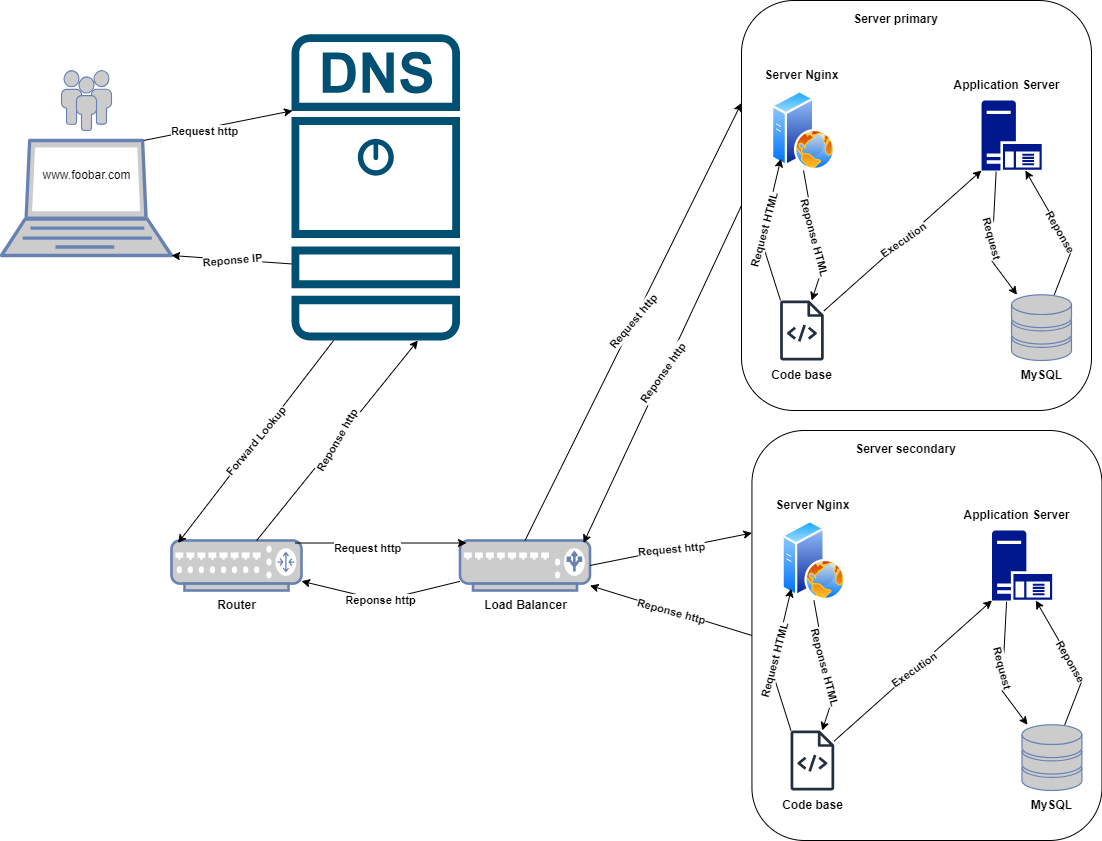

The diagram above was exported from draw.io. Its source (the exported page's mxGraphModel, read from the mxfile embedded in the PNG):
<mxGraphModel dx="1674" dy="738" grid="1" gridSize="10" guides="1" tooltips="1" connect="1" arrows="1" fold="1" page="1" pageScale="1" pageWidth="827" pageHeight="1169" math="0" shadow="0">
  <root>
    <mxCell id="0" />
    <mxCell id="1" parent="0" />
    <mxCell id="vGpKGfnRy97NKutppF9I-5" value="" style="rounded=1;whiteSpace=wrap;html=1;" parent="1" vertex="1">
      <mxGeometry x="790" y="120" width="350" height="410" as="geometry" />
    </mxCell>
    <mxCell id="vGpKGfnRy97NKutppF9I-2" value="" style="fontColor=#0066CC;verticalAlign=top;verticalLabelPosition=bottom;labelPosition=center;align=center;html=1;outlineConnect=0;fillColor=#CCCCCC;strokeColor=#6881B3;gradientColor=none;gradientDirection=north;strokeWidth=2;shape=mxgraph.networks.laptop;" parent="1" vertex="1">
      <mxGeometry x="50" y="260" width="170" height="115" as="geometry" />
    </mxCell>
    <mxCell id="vGpKGfnRy97NKutppF9I-6" value="&lt;b&gt;Router&lt;/b&gt;" style="text;html=1;align=center;verticalAlign=middle;resizable=0;points=[];autosize=1;strokeColor=none;fillColor=none;" parent="1" vertex="1">
      <mxGeometry x="255" y="710" width="60" height="30" as="geometry" />
    </mxCell>
    <mxCell id="vGpKGfnRy97NKutppF9I-10" value="&lt;b&gt;Server Nginx&lt;/b&gt;" style="text;html=1;align=center;verticalAlign=middle;resizable=0;points=[];autosize=1;strokeColor=none;fillColor=none;" parent="1" vertex="1">
      <mxGeometry x="800.45" y="180" width="100" height="30" as="geometry" />
    </mxCell>
    <mxCell id="vGpKGfnRy97NKutppF9I-12" value="&lt;b&gt;MySQL&lt;/b&gt;" style="text;html=1;align=center;verticalAlign=middle;resizable=0;points=[];autosize=1;strokeColor=none;fillColor=none;" parent="1" vertex="1">
      <mxGeometry x="1060" y="480" width="60" height="30" as="geometry" />
    </mxCell>
    <mxCell id="vGpKGfnRy97NKutppF9I-14" value="" style="fontColor=#0066CC;verticalAlign=top;verticalLabelPosition=bottom;labelPosition=center;align=center;html=1;outlineConnect=0;fillColor=#CCCCCC;strokeColor=#6881B3;gradientColor=none;gradientDirection=north;strokeWidth=2;shape=mxgraph.networks.storage;" parent="1" vertex="1">
      <mxGeometry x="1060" y="414.25" width="60" height="65.75" as="geometry" />
    </mxCell>
    <mxCell id="vGpKGfnRy97NKutppF9I-15" value="" style="fontColor=#0066CC;verticalAlign=top;verticalLabelPosition=bottom;labelPosition=center;align=center;html=1;outlineConnect=0;fillColor=#CCCCCC;strokeColor=#6881B3;gradientColor=none;gradientDirection=north;strokeWidth=2;shape=mxgraph.networks.users;" parent="1" vertex="1">
      <mxGeometry x="110" y="190" width="50" height="60" as="geometry" />
    </mxCell>
    <mxCell id="ItSosk8fL9NzmZc4UnZv-1" value="www.foobar.com" style="text;html=1;align=center;verticalAlign=middle;resizable=0;points=[];autosize=1;strokeColor=none;fillColor=none;" parent="1" vertex="1">
      <mxGeometry x="80" y="280" width="110" height="30" as="geometry" />
    </mxCell>
    <mxCell id="ItSosk8fL9NzmZc4UnZv-3" value="" style="sketch=0;points=[[0.015,0.015,0],[0.985,0.015,0],[0.985,0.985,0],[0.015,0.985,0],[0.25,0,0],[0.5,0,0],[0.75,0,0],[1,0.25,0],[1,0.5,0],[1,0.75,0],[0.75,1,0],[0.5,1,0],[0.25,1,0],[0,0.75,0],[0,0.5,0],[0,0.25,0]];verticalLabelPosition=bottom;html=1;verticalAlign=top;aspect=fixed;align=center;pointerEvents=1;shape=mxgraph.cisco19.dns_server;fillColor=#005073;strokeColor=none;" parent="1" vertex="1">
      <mxGeometry x="340" y="153.64" width="168.5" height="306.36" as="geometry" />
    </mxCell>
    <mxCell id="ItSosk8fL9NzmZc4UnZv-14" value="" style="fontColor=#0066CC;verticalAlign=top;verticalLabelPosition=bottom;labelPosition=center;align=center;html=1;outlineConnect=0;fillColor=#CCCCCC;strokeColor=#6881B3;gradientColor=none;gradientDirection=north;strokeWidth=2;shape=mxgraph.networks.router;" parent="1" vertex="1">
      <mxGeometry x="220" y="660" width="130" height="50" as="geometry" />
    </mxCell>
    <mxCell id="ItSosk8fL9NzmZc4UnZv-16" value="" style="endArrow=classic;html=1;rounded=0;exitX=0.25;exitY=1;exitDx=0;exitDy=0;exitPerimeter=0;entryX=0.05;entryY=0.05;entryDx=0;entryDy=0;entryPerimeter=0;" parent="1" source="ItSosk8fL9NzmZc4UnZv-3" target="ItSosk8fL9NzmZc4UnZv-14" edge="1">
      <mxGeometry relative="1" as="geometry">
        <mxPoint x="374.25" y="500" as="sourcePoint" />
        <mxPoint x="474.25" y="500" as="targetPoint" />
      </mxGeometry>
    </mxCell>
    <mxCell id="ItSosk8fL9NzmZc4UnZv-17" value="&lt;b&gt;Forward Lookup&lt;/b&gt;" style="edgeLabel;resizable=0;html=1;;align=center;verticalAlign=middle;rotation=-50;" parent="ItSosk8fL9NzmZc4UnZv-16" connectable="0" vertex="1">
      <mxGeometry relative="1" as="geometry" />
    </mxCell>
    <mxCell id="ItSosk8fL9NzmZc4UnZv-18" value="" style="endArrow=classic;html=1;rounded=0;entryX=0.75;entryY=1;entryDx=0;entryDy=0;entryPerimeter=0;" parent="1" source="ItSosk8fL9NzmZc4UnZv-14" target="ItSosk8fL9NzmZc4UnZv-3" edge="1">
      <mxGeometry relative="1" as="geometry">
        <mxPoint x="570" y="520" as="sourcePoint" />
        <mxPoint x="670" y="520" as="targetPoint" />
      </mxGeometry>
    </mxCell>
    <mxCell id="ItSosk8fL9NzmZc4UnZv-19" value="&lt;b&gt;Reponse http&lt;/b&gt;" style="edgeLabel;resizable=0;html=1;;align=center;verticalAlign=middle;rotation=-60;" parent="ItSosk8fL9NzmZc4UnZv-18" connectable="0" vertex="1">
      <mxGeometry relative="1" as="geometry" />
    </mxCell>
    <mxCell id="ItSosk8fL9NzmZc4UnZv-22" value="" style="endArrow=classic;html=1;rounded=0;exitX=0;exitY=0.75;exitDx=0;exitDy=0;exitPerimeter=0;entryX=1;entryY=1;entryDx=0;entryDy=0;entryPerimeter=0;" parent="1" source="ItSosk8fL9NzmZc4UnZv-3" target="vGpKGfnRy97NKutppF9I-2" edge="1">
      <mxGeometry relative="1" as="geometry">
        <mxPoint x="730" y="380" as="sourcePoint" />
        <mxPoint x="830" y="380" as="targetPoint" />
      </mxGeometry>
    </mxCell>
    <mxCell id="ItSosk8fL9NzmZc4UnZv-23" value="&lt;b&gt;Reponse IP&lt;/b&gt;" style="edgeLabel;resizable=0;html=1;;align=center;verticalAlign=middle;rotation=-5;" parent="ItSosk8fL9NzmZc4UnZv-22" connectable="0" vertex="1">
      <mxGeometry relative="1" as="geometry">
        <mxPoint as="offset" />
      </mxGeometry>
    </mxCell>
    <mxCell id="ItSosk8fL9NzmZc4UnZv-24" value="" style="endArrow=classic;html=1;rounded=0;exitX=0.83;exitY=0;exitDx=0;exitDy=0;exitPerimeter=0;entryX=0;entryY=0.25;entryDx=0;entryDy=0;entryPerimeter=0;" parent="1" edge="1">
      <mxGeometry relative="1" as="geometry">
        <mxPoint x="192.0999999999999" y="260" as="sourcePoint" />
        <mxPoint x="341" y="230.23000000000002" as="targetPoint" />
      </mxGeometry>
    </mxCell>
    <mxCell id="ItSosk8fL9NzmZc4UnZv-25" value="&lt;b&gt;Request http&lt;/b&gt;" style="edgeLabel;resizable=0;html=1;;align=center;verticalAlign=middle;rotation=0;" parent="ItSosk8fL9NzmZc4UnZv-24" connectable="0" vertex="1">
      <mxGeometry relative="1" as="geometry">
        <mxPoint x="-14" y="5" as="offset" />
      </mxGeometry>
    </mxCell>
    <mxCell id="ItSosk8fL9NzmZc4UnZv-33" value="" style="sketch=0;outlineConnect=0;fontColor=#232F3E;gradientColor=none;fillColor=#232F3D;strokeColor=none;dashed=0;verticalLabelPosition=bottom;verticalAlign=top;align=center;html=1;fontSize=12;fontStyle=0;aspect=fixed;pointerEvents=1;shape=mxgraph.aws4.source_code;" parent="1" vertex="1">
      <mxGeometry x="828.52" y="420" width="43.85" height="60" as="geometry" />
    </mxCell>
    <mxCell id="ItSosk8fL9NzmZc4UnZv-34" value="" style="sketch=0;aspect=fixed;pointerEvents=1;shadow=0;dashed=0;html=1;strokeColor=none;labelPosition=center;verticalLabelPosition=bottom;verticalAlign=top;align=center;fillColor=#00188D;shape=mxgraph.mscae.enterprise.application_server" parent="1" vertex="1">
      <mxGeometry x="1030" y="220" width="60.2" height="70" as="geometry" />
    </mxCell>
    <mxCell id="ItSosk8fL9NzmZc4UnZv-36" value="" style="image;aspect=fixed;perimeter=ellipsePerimeter;html=1;align=center;shadow=0;dashed=0;spacingTop=3;image=img/lib/active_directory/web_server.svg;" parent="1" vertex="1">
      <mxGeometry x="820" y="210" width="64" height="80" as="geometry" />
    </mxCell>
    <mxCell id="ItSosk8fL9NzmZc4UnZv-37" value="&lt;b&gt;Server primary&lt;/b&gt;" style="text;html=1;align=center;verticalAlign=middle;resizable=0;points=[];autosize=1;strokeColor=none;fillColor=none;" parent="1" vertex="1">
      <mxGeometry x="889" y="123.64" width="110" height="30" as="geometry" />
    </mxCell>
    <mxCell id="ItSosk8fL9NzmZc4UnZv-38" value="&lt;b&gt;Code base&lt;/b&gt;" style="text;html=1;align=center;verticalAlign=middle;resizable=0;points=[];autosize=1;strokeColor=none;fillColor=none;" parent="1" vertex="1">
      <mxGeometry x="810.4399999999999" y="480" width="80" height="30" as="geometry" />
    </mxCell>
    <mxCell id="ItSosk8fL9NzmZc4UnZv-39" value="&lt;b&gt;Application Server&lt;/b&gt;" style="text;html=1;align=center;verticalAlign=middle;resizable=0;points=[];autosize=1;strokeColor=none;fillColor=none;" parent="1" vertex="1">
      <mxGeometry x="990" y="190" width="130" height="30" as="geometry" />
    </mxCell>
    <mxCell id="lFNRoF6456apRixFQ9Mo-2" value="" style="endArrow=classic;html=1;rounded=0;exitX=0.5;exitY=1;exitDx=0;exitDy=0;" parent="1" source="ItSosk8fL9NzmZc4UnZv-36" target="ItSosk8fL9NzmZc4UnZv-33" edge="1">
      <mxGeometry relative="1" as="geometry">
        <mxPoint x="930" y="455" as="sourcePoint" />
        <mxPoint x="1080" y="455" as="targetPoint" />
        <Array as="points">
          <mxPoint x="870" y="390" />
        </Array>
      </mxGeometry>
    </mxCell>
    <mxCell id="lFNRoF6456apRixFQ9Mo-3" value="&lt;b&gt;Reponse HTML&lt;/b&gt;" style="edgeLabel;resizable=0;html=1;;align=center;verticalAlign=middle;rotation=75;" parent="lFNRoF6456apRixFQ9Mo-2" connectable="0" vertex="1">
      <mxGeometry relative="1" as="geometry" />
    </mxCell>
    <mxCell id="lFNRoF6456apRixFQ9Mo-4" value="" style="endArrow=classic;html=1;rounded=0;entryX=0;entryY=1;entryDx=0;entryDy=0;" parent="1" source="ItSosk8fL9NzmZc4UnZv-33" target="ItSosk8fL9NzmZc4UnZv-36" edge="1">
      <mxGeometry relative="1" as="geometry">
        <mxPoint x="880" y="520" as="sourcePoint" />
        <mxPoint x="1030" y="520" as="targetPoint" />
        <Array as="points">
          <mxPoint x="829" y="420" />
          <mxPoint x="810" y="360" />
        </Array>
      </mxGeometry>
    </mxCell>
    <mxCell id="lFNRoF6456apRixFQ9Mo-5" value="&lt;b&gt;Request HTML&lt;/b&gt;" style="edgeLabel;resizable=0;html=1;;align=center;verticalAlign=middle;rotation=-75;" parent="lFNRoF6456apRixFQ9Mo-4" connectable="0" vertex="1">
      <mxGeometry relative="1" as="geometry" />
    </mxCell>
    <mxCell id="lFNRoF6456apRixFQ9Mo-7" value="" style="endArrow=classic;html=1;rounded=0;entryX=0;entryY=1;entryDx=0;entryDy=0;entryPerimeter=0;" parent="1" source="ItSosk8fL9NzmZc4UnZv-33" target="ItSosk8fL9NzmZc4UnZv-34" edge="1">
      <mxGeometry relative="1" as="geometry">
        <mxPoint x="1030" y="500" as="sourcePoint" />
        <mxPoint x="1130" y="500" as="targetPoint" />
      </mxGeometry>
    </mxCell>
    <mxCell id="lFNRoF6456apRixFQ9Mo-8" value="&lt;b&gt;Execution&lt;/b&gt;" style="edgeLabel;resizable=0;html=1;;align=center;verticalAlign=middle;rotation=-35;" parent="lFNRoF6456apRixFQ9Mo-7" connectable="0" vertex="1">
      <mxGeometry relative="1" as="geometry" />
    </mxCell>
    <mxCell id="lFNRoF6456apRixFQ9Mo-9" value="" style="endArrow=classic;html=1;rounded=0;exitX=0.243;exitY=1.018;exitDx=0;exitDy=0;exitPerimeter=0;" parent="1" source="ItSosk8fL9NzmZc4UnZv-34" target="vGpKGfnRy97NKutppF9I-14" edge="1">
      <mxGeometry relative="1" as="geometry">
        <mxPoint x="1130" y="479.5" as="sourcePoint" />
        <mxPoint x="1230" y="479.5" as="targetPoint" />
        <Array as="points">
          <mxPoint x="1040" y="380" />
        </Array>
      </mxGeometry>
    </mxCell>
    <mxCell id="lFNRoF6456apRixFQ9Mo-10" value="&lt;b&gt;Request&lt;/b&gt;" style="edgeLabel;resizable=0;html=1;;align=center;verticalAlign=middle;rotation=75;" parent="lFNRoF6456apRixFQ9Mo-9" connectable="0" vertex="1">
      <mxGeometry relative="1" as="geometry" />
    </mxCell>
    <mxCell id="lFNRoF6456apRixFQ9Mo-11" value="" style="endArrow=classic;html=1;rounded=0;entryX=0.729;entryY=1;entryDx=0;entryDy=0;entryPerimeter=0;" parent="1" source="vGpKGfnRy97NKutppF9I-14" target="ItSosk8fL9NzmZc4UnZv-34" edge="1">
      <mxGeometry relative="1" as="geometry">
        <mxPoint x="1200" y="510" as="sourcePoint" />
        <mxPoint x="1300" y="510" as="targetPoint" />
        <Array as="points">
          <mxPoint x="1120" y="370" />
        </Array>
      </mxGeometry>
    </mxCell>
    <mxCell id="lFNRoF6456apRixFQ9Mo-12" value="&lt;b&gt;Reponse&lt;/b&gt;" style="edgeLabel;resizable=0;html=1;;align=center;verticalAlign=middle;rotation=60;" parent="lFNRoF6456apRixFQ9Mo-11" connectable="0" vertex="1">
      <mxGeometry relative="1" as="geometry" />
    </mxCell>
    <mxCell id="bkRHFGhLDT93gd4pJ4u1-1" value="" style="fontColor=#0066CC;verticalAlign=top;verticalLabelPosition=bottom;labelPosition=center;align=center;html=1;outlineConnect=0;fillColor=#CCCCCC;strokeColor=#6881B3;gradientColor=none;gradientDirection=north;strokeWidth=2;shape=mxgraph.networks.load_balancer;" vertex="1" parent="1">
      <mxGeometry x="508.5" y="660" width="130" height="50" as="geometry" />
    </mxCell>
    <mxCell id="bkRHFGhLDT93gd4pJ4u1-2" value="&lt;b&gt;Load Balancer&lt;/b&gt;" style="text;html=1;align=center;verticalAlign=middle;resizable=0;points=[];autosize=1;strokeColor=none;fillColor=none;" vertex="1" parent="1">
      <mxGeometry x="518.5" y="710" width="110" height="30" as="geometry" />
    </mxCell>
    <mxCell id="bkRHFGhLDT93gd4pJ4u1-3" value="" style="rounded=1;whiteSpace=wrap;html=1;" vertex="1" parent="1">
      <mxGeometry x="800.45" y="550" width="350" height="410" as="geometry" />
    </mxCell>
    <mxCell id="bkRHFGhLDT93gd4pJ4u1-4" value="&lt;b&gt;Server Nginx&lt;/b&gt;" style="text;html=1;align=center;verticalAlign=middle;resizable=0;points=[];autosize=1;strokeColor=none;fillColor=none;" vertex="1" parent="1">
      <mxGeometry x="810.9000000000001" y="610" width="100" height="30" as="geometry" />
    </mxCell>
    <mxCell id="bkRHFGhLDT93gd4pJ4u1-5" value="&lt;b&gt;MySQL&lt;/b&gt;" style="text;html=1;align=center;verticalAlign=middle;resizable=0;points=[];autosize=1;strokeColor=none;fillColor=none;" vertex="1" parent="1">
      <mxGeometry x="1070.45" y="910" width="60" height="30" as="geometry" />
    </mxCell>
    <mxCell id="bkRHFGhLDT93gd4pJ4u1-6" value="" style="fontColor=#0066CC;verticalAlign=top;verticalLabelPosition=bottom;labelPosition=center;align=center;html=1;outlineConnect=0;fillColor=#CCCCCC;strokeColor=#6881B3;gradientColor=none;gradientDirection=north;strokeWidth=2;shape=mxgraph.networks.storage;" vertex="1" parent="1">
      <mxGeometry x="1070.45" y="844.25" width="60" height="65.75" as="geometry" />
    </mxCell>
    <mxCell id="bkRHFGhLDT93gd4pJ4u1-7" value="" style="sketch=0;outlineConnect=0;fontColor=#232F3E;gradientColor=none;fillColor=#232F3D;strokeColor=none;dashed=0;verticalLabelPosition=bottom;verticalAlign=top;align=center;html=1;fontSize=12;fontStyle=0;aspect=fixed;pointerEvents=1;shape=mxgraph.aws4.source_code;" vertex="1" parent="1">
      <mxGeometry x="838.97" y="850" width="43.85" height="60" as="geometry" />
    </mxCell>
    <mxCell id="bkRHFGhLDT93gd4pJ4u1-8" value="" style="sketch=0;aspect=fixed;pointerEvents=1;shadow=0;dashed=0;html=1;strokeColor=none;labelPosition=center;verticalLabelPosition=bottom;verticalAlign=top;align=center;fillColor=#00188D;shape=mxgraph.mscae.enterprise.application_server" vertex="1" parent="1">
      <mxGeometry x="1040.45" y="650" width="60.2" height="70" as="geometry" />
    </mxCell>
    <mxCell id="bkRHFGhLDT93gd4pJ4u1-9" value="" style="image;aspect=fixed;perimeter=ellipsePerimeter;html=1;align=center;shadow=0;dashed=0;spacingTop=3;image=img/lib/active_directory/web_server.svg;" vertex="1" parent="1">
      <mxGeometry x="830.45" y="640" width="64" height="80" as="geometry" />
    </mxCell>
    <mxCell id="bkRHFGhLDT93gd4pJ4u1-10" value="&lt;b&gt;Server secondary&lt;/b&gt;" style="text;html=1;align=center;verticalAlign=middle;resizable=0;points=[];autosize=1;strokeColor=none;fillColor=none;" vertex="1" parent="1">
      <mxGeometry x="894.45" y="553.64" width="120" height="30" as="geometry" />
    </mxCell>
    <mxCell id="bkRHFGhLDT93gd4pJ4u1-11" value="&lt;b&gt;Code base&lt;/b&gt;" style="text;html=1;align=center;verticalAlign=middle;resizable=0;points=[];autosize=1;strokeColor=none;fillColor=none;" vertex="1" parent="1">
      <mxGeometry x="820.89" y="910" width="80" height="30" as="geometry" />
    </mxCell>
    <mxCell id="bkRHFGhLDT93gd4pJ4u1-12" value="&lt;b&gt;Application Server&lt;/b&gt;" style="text;html=1;align=center;verticalAlign=middle;resizable=0;points=[];autosize=1;strokeColor=none;fillColor=none;" vertex="1" parent="1">
      <mxGeometry x="1000.45" y="620" width="130" height="30" as="geometry" />
    </mxCell>
    <mxCell id="bkRHFGhLDT93gd4pJ4u1-13" value="" style="endArrow=classic;html=1;rounded=0;exitX=0.5;exitY=1;exitDx=0;exitDy=0;" edge="1" parent="1" source="bkRHFGhLDT93gd4pJ4u1-9" target="bkRHFGhLDT93gd4pJ4u1-7">
      <mxGeometry relative="1" as="geometry">
        <mxPoint x="940.45" y="885" as="sourcePoint" />
        <mxPoint x="1090.45" y="885" as="targetPoint" />
        <Array as="points">
          <mxPoint x="880.45" y="820" />
        </Array>
      </mxGeometry>
    </mxCell>
    <mxCell id="bkRHFGhLDT93gd4pJ4u1-14" value="&lt;b&gt;Reponse HTML&lt;/b&gt;" style="edgeLabel;resizable=0;html=1;;align=center;verticalAlign=middle;rotation=75;" connectable="0" vertex="1" parent="bkRHFGhLDT93gd4pJ4u1-13">
      <mxGeometry relative="1" as="geometry" />
    </mxCell>
    <mxCell id="bkRHFGhLDT93gd4pJ4u1-15" value="" style="endArrow=classic;html=1;rounded=0;entryX=0;entryY=1;entryDx=0;entryDy=0;" edge="1" parent="1" source="bkRHFGhLDT93gd4pJ4u1-7" target="bkRHFGhLDT93gd4pJ4u1-9">
      <mxGeometry relative="1" as="geometry">
        <mxPoint x="890.45" y="950" as="sourcePoint" />
        <mxPoint x="1040.45" y="950" as="targetPoint" />
        <Array as="points">
          <mxPoint x="839.45" y="850" />
          <mxPoint x="820.45" y="790" />
        </Array>
      </mxGeometry>
    </mxCell>
    <mxCell id="bkRHFGhLDT93gd4pJ4u1-16" value="&lt;b&gt;Request HTML&lt;/b&gt;" style="edgeLabel;resizable=0;html=1;;align=center;verticalAlign=middle;rotation=-75;" connectable="0" vertex="1" parent="bkRHFGhLDT93gd4pJ4u1-15">
      <mxGeometry relative="1" as="geometry" />
    </mxCell>
    <mxCell id="bkRHFGhLDT93gd4pJ4u1-17" value="" style="endArrow=classic;html=1;rounded=0;entryX=0;entryY=1;entryDx=0;entryDy=0;entryPerimeter=0;" edge="1" parent="1" source="bkRHFGhLDT93gd4pJ4u1-7" target="bkRHFGhLDT93gd4pJ4u1-8">
      <mxGeometry relative="1" as="geometry">
        <mxPoint x="1040.45" y="930" as="sourcePoint" />
        <mxPoint x="1140.45" y="930" as="targetPoint" />
      </mxGeometry>
    </mxCell>
    <mxCell id="bkRHFGhLDT93gd4pJ4u1-18" value="&lt;b&gt;Execution&lt;/b&gt;" style="edgeLabel;resizable=0;html=1;;align=center;verticalAlign=middle;rotation=-35;" connectable="0" vertex="1" parent="bkRHFGhLDT93gd4pJ4u1-17">
      <mxGeometry relative="1" as="geometry" />
    </mxCell>
    <mxCell id="bkRHFGhLDT93gd4pJ4u1-19" value="" style="endArrow=classic;html=1;rounded=0;exitX=0.243;exitY=1.018;exitDx=0;exitDy=0;exitPerimeter=0;" edge="1" parent="1" source="bkRHFGhLDT93gd4pJ4u1-8" target="bkRHFGhLDT93gd4pJ4u1-6">
      <mxGeometry relative="1" as="geometry">
        <mxPoint x="1140.45" y="909.5" as="sourcePoint" />
        <mxPoint x="1240.45" y="909.5" as="targetPoint" />
        <Array as="points">
          <mxPoint x="1050.45" y="810" />
        </Array>
      </mxGeometry>
    </mxCell>
    <mxCell id="bkRHFGhLDT93gd4pJ4u1-20" value="&lt;b&gt;Request&lt;/b&gt;" style="edgeLabel;resizable=0;html=1;;align=center;verticalAlign=middle;rotation=75;" connectable="0" vertex="1" parent="bkRHFGhLDT93gd4pJ4u1-19">
      <mxGeometry relative="1" as="geometry" />
    </mxCell>
    <mxCell id="bkRHFGhLDT93gd4pJ4u1-21" value="" style="endArrow=classic;html=1;rounded=0;entryX=0.729;entryY=1;entryDx=0;entryDy=0;entryPerimeter=0;" edge="1" parent="1" source="bkRHFGhLDT93gd4pJ4u1-6" target="bkRHFGhLDT93gd4pJ4u1-8">
      <mxGeometry relative="1" as="geometry">
        <mxPoint x="1210.45" y="940" as="sourcePoint" />
        <mxPoint x="1310.45" y="940" as="targetPoint" />
        <Array as="points">
          <mxPoint x="1130.45" y="800" />
        </Array>
      </mxGeometry>
    </mxCell>
    <mxCell id="bkRHFGhLDT93gd4pJ4u1-22" value="&lt;b&gt;Reponse&lt;/b&gt;" style="edgeLabel;resizable=0;html=1;;align=center;verticalAlign=middle;rotation=60;" connectable="0" vertex="1" parent="bkRHFGhLDT93gd4pJ4u1-21">
      <mxGeometry relative="1" as="geometry" />
    </mxCell>
    <mxCell id="bkRHFGhLDT93gd4pJ4u1-23" value="" style="endArrow=classic;html=1;rounded=0;entryX=0.05;entryY=0.05;entryDx=0;entryDy=0;entryPerimeter=0;exitX=0.95;exitY=0.05;exitDx=0;exitDy=0;exitPerimeter=0;" edge="1" parent="1" source="ItSosk8fL9NzmZc4UnZv-14" target="bkRHFGhLDT93gd4pJ4u1-1">
      <mxGeometry relative="1" as="geometry">
        <mxPoint x="379.9999999999999" y="640" as="sourcePoint" />
        <mxPoint x="528.9" y="610.23" as="targetPoint" />
      </mxGeometry>
    </mxCell>
    <mxCell id="bkRHFGhLDT93gd4pJ4u1-24" value="&lt;b&gt;Request http&lt;/b&gt;" style="edgeLabel;resizable=0;html=1;;align=center;verticalAlign=middle;rotation=0;" connectable="0" vertex="1" parent="bkRHFGhLDT93gd4pJ4u1-23">
      <mxGeometry relative="1" as="geometry">
        <mxPoint x="-14" y="5" as="offset" />
      </mxGeometry>
    </mxCell>
    <mxCell id="bkRHFGhLDT93gd4pJ4u1-25" value="" style="endArrow=classic;html=1;rounded=0;" edge="1" parent="1" source="bkRHFGhLDT93gd4pJ4u1-1" target="ItSosk8fL9NzmZc4UnZv-14">
      <mxGeometry relative="1" as="geometry">
        <mxPoint x="315" y="930" as="sourcePoint" />
        <mxPoint x="476" y="730" as="targetPoint" />
        <Array as="points">
          <mxPoint x="430" y="720" />
        </Array>
      </mxGeometry>
    </mxCell>
    <mxCell id="bkRHFGhLDT93gd4pJ4u1-26" value="&lt;b&gt;Reponse http&lt;/b&gt;" style="edgeLabel;resizable=0;html=1;;align=center;verticalAlign=middle;rotation=0;" connectable="0" vertex="1" parent="bkRHFGhLDT93gd4pJ4u1-25">
      <mxGeometry relative="1" as="geometry" />
    </mxCell>
    <mxCell id="bkRHFGhLDT93gd4pJ4u1-27" value="" style="endArrow=classic;html=1;rounded=0;exitX=0.5;exitY=0;exitDx=0;exitDy=0;exitPerimeter=0;entryX=0;entryY=0.25;entryDx=0;entryDy=0;" edge="1" parent="1" source="bkRHFGhLDT93gd4pJ4u1-1" target="vGpKGfnRy97NKutppF9I-5">
      <mxGeometry relative="1" as="geometry">
        <mxPoint x="780" y="580" as="sourcePoint" />
        <mxPoint x="880" y="580" as="targetPoint" />
      </mxGeometry>
    </mxCell>
    <mxCell id="bkRHFGhLDT93gd4pJ4u1-28" value="&lt;b&gt;Request http&lt;/b&gt;" style="edgeLabel;resizable=0;html=1;;align=center;verticalAlign=middle;rotation=-50;" connectable="0" vertex="1" parent="bkRHFGhLDT93gd4pJ4u1-27">
      <mxGeometry relative="1" as="geometry" />
    </mxCell>
    <mxCell id="bkRHFGhLDT93gd4pJ4u1-29" value="" style="endArrow=classic;html=1;rounded=0;exitX=0;exitY=0.5;exitDx=0;exitDy=0;entryX=0.95;entryY=0.05;entryDx=0;entryDy=0;entryPerimeter=0;" edge="1" parent="1" source="vGpKGfnRy97NKutppF9I-5" target="bkRHFGhLDT93gd4pJ4u1-1">
      <mxGeometry relative="1" as="geometry">
        <mxPoint x="780" y="580" as="sourcePoint" />
        <mxPoint x="880" y="580" as="targetPoint" />
      </mxGeometry>
    </mxCell>
    <mxCell id="bkRHFGhLDT93gd4pJ4u1-30" value="&lt;b&gt;Reponse http&lt;/b&gt;" style="edgeLabel;resizable=0;html=1;;align=center;verticalAlign=middle;rotation=-55;" connectable="0" vertex="1" parent="bkRHFGhLDT93gd4pJ4u1-29">
      <mxGeometry relative="1" as="geometry" />
    </mxCell>
    <mxCell id="bkRHFGhLDT93gd4pJ4u1-31" value="" style="endArrow=classic;html=1;rounded=0;exitX=1;exitY=0.5;exitDx=0;exitDy=0;exitPerimeter=0;entryX=0;entryY=0.25;entryDx=0;entryDy=0;" edge="1" parent="1" source="bkRHFGhLDT93gd4pJ4u1-1" target="bkRHFGhLDT93gd4pJ4u1-3">
      <mxGeometry relative="1" as="geometry">
        <mxPoint x="780" y="580" as="sourcePoint" />
        <mxPoint x="880" y="580" as="targetPoint" />
      </mxGeometry>
    </mxCell>
    <mxCell id="bkRHFGhLDT93gd4pJ4u1-32" value="&lt;b&gt;Request http&lt;/b&gt;" style="edgeLabel;resizable=0;html=1;;align=center;verticalAlign=middle;rotation=-5;" connectable="0" vertex="1" parent="bkRHFGhLDT93gd4pJ4u1-31">
      <mxGeometry relative="1" as="geometry" />
    </mxCell>
    <mxCell id="bkRHFGhLDT93gd4pJ4u1-33" value="" style="endArrow=classic;html=1;rounded=0;exitX=0;exitY=0.5;exitDx=0;exitDy=0;" edge="1" parent="1" source="bkRHFGhLDT93gd4pJ4u1-3" target="bkRHFGhLDT93gd4pJ4u1-1">
      <mxGeometry relative="1" as="geometry">
        <mxPoint x="780" y="580" as="sourcePoint" />
        <mxPoint x="880" y="580" as="targetPoint" />
      </mxGeometry>
    </mxCell>
    <mxCell id="bkRHFGhLDT93gd4pJ4u1-34" value="&lt;b&gt;Reponse http&lt;/b&gt;" style="edgeLabel;resizable=0;html=1;;align=center;verticalAlign=middle;rotation=15;" connectable="0" vertex="1" parent="bkRHFGhLDT93gd4pJ4u1-33">
      <mxGeometry relative="1" as="geometry" />
    </mxCell>
  </root>
</mxGraphModel>